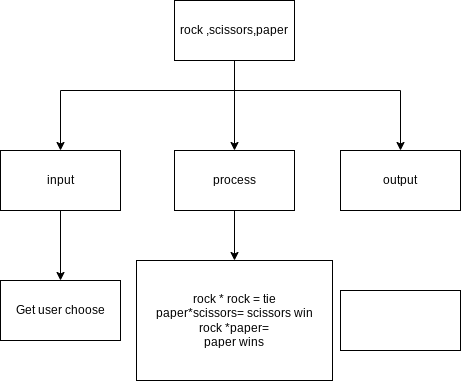

The diagram above was exported from draw.io. Its source (the exported page's mxGraphModel, read from the mxfile embedded in the PNG):
<mxGraphModel dx="1074" dy="741" grid="1" gridSize="10" guides="1" tooltips="1" connect="1" arrows="1" fold="1" page="1" pageScale="1" pageWidth="827" pageHeight="1169" math="0" shadow="0">
  <root>
    <mxCell id="0" />
    <mxCell id="1" parent="0" />
    <mxCell id="6" style="edgeStyle=orthogonalEdgeStyle;html=1;entryX=0.5;entryY=0;entryDx=0;entryDy=0;rounded=0;" edge="1" parent="1" source="2" target="5">
      <mxGeometry relative="1" as="geometry">
        <Array as="points">
          <mxPoint x="414" y="160" />
          <mxPoint x="240" y="160" />
        </Array>
      </mxGeometry>
    </mxCell>
    <mxCell id="7" style="edgeStyle=orthogonalEdgeStyle;rounded=0;html=1;" edge="1" parent="1" source="2" target="4">
      <mxGeometry relative="1" as="geometry" />
    </mxCell>
    <mxCell id="8" style="edgeStyle=orthogonalEdgeStyle;rounded=0;html=1;" edge="1" parent="1" source="2" target="3">
      <mxGeometry relative="1" as="geometry">
        <Array as="points">
          <mxPoint x="414" y="160" />
          <mxPoint x="580" y="160" />
        </Array>
      </mxGeometry>
    </mxCell>
    <mxCell id="2" value="rock ,scissors,paper" style="rounded=0;whiteSpace=wrap;html=1;" vertex="1" parent="1">
      <mxGeometry x="354" y="70" width="120" height="60" as="geometry" />
    </mxCell>
    <mxCell id="3" value="output" style="rounded=0;whiteSpace=wrap;html=1;" vertex="1" parent="1">
      <mxGeometry x="520" y="220" width="120" height="60" as="geometry" />
    </mxCell>
    <mxCell id="12" style="edgeStyle=orthogonalEdgeStyle;rounded=0;html=1;" edge="1" parent="1" source="4" target="11">
      <mxGeometry relative="1" as="geometry" />
    </mxCell>
    <mxCell id="4" value="process" style="rounded=0;whiteSpace=wrap;html=1;" vertex="1" parent="1">
      <mxGeometry x="354" y="220" width="120" height="60" as="geometry" />
    </mxCell>
    <mxCell id="10" style="edgeStyle=orthogonalEdgeStyle;rounded=0;html=1;" edge="1" parent="1" source="5" target="9">
      <mxGeometry relative="1" as="geometry" />
    </mxCell>
    <mxCell id="5" value="input" style="rounded=0;whiteSpace=wrap;html=1;" vertex="1" parent="1">
      <mxGeometry x="180" y="220" width="120" height="60" as="geometry" />
    </mxCell>
    <mxCell id="9" value="Get user choose" style="rounded=0;whiteSpace=wrap;html=1;" vertex="1" parent="1">
      <mxGeometry x="180" y="350" width="120" height="60" as="geometry" />
    </mxCell>
    <mxCell id="11" value="rock * rock = tie&lt;br&gt;paper*scissors= scissors win&lt;br&gt;rock *paper=&lt;br&gt;paper wins" style="rounded=0;whiteSpace=wrap;html=1;" vertex="1" parent="1">
      <mxGeometry x="316" y="330" width="196" height="120" as="geometry" />
    </mxCell>
    <mxCell id="13" value="" style="rounded=0;whiteSpace=wrap;html=1;" vertex="1" parent="1">
      <mxGeometry x="520" y="360" width="120" height="60" as="geometry" />
    </mxCell>
  </root>
</mxGraphModel>